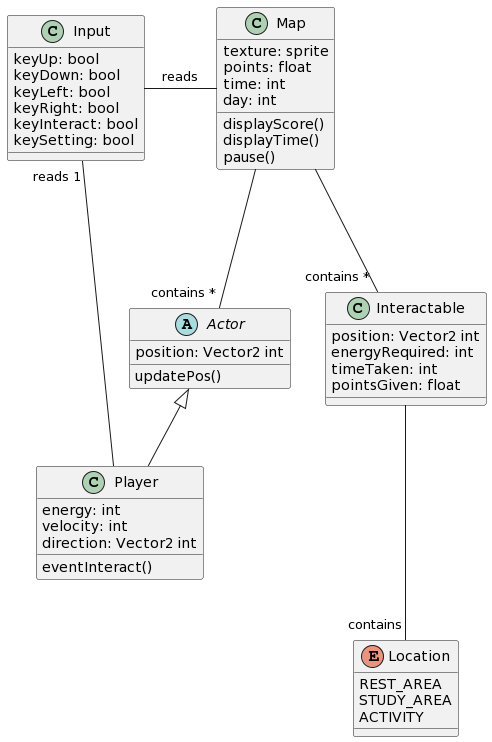

The diagram above was rendered by PlantUML. Its source (embedded in the PNG):
@startuml
class Player {
energy: int
velocity: int
direction: Vector2 int
eventInteract()
}

abstract class Actor {
position: Vector2 int
updatePos()
}

class Map {
texture: sprite
points: float
time: int
day: int
displayScore()
displayTime()
pause()
}

class Interactable
{
position: Vector2 int
energyRequired: int
timeTaken: int
pointsGiven: float
}

enum Location{
REST_AREA
STUDY_AREA
ACTIVITY
}


class Input{
keyUp: bool
keyDown: bool
keyLeft: bool
keyRight: bool
keyInteract: bool
keySetting: bool
}

Actor <|-- Player


Map ---"contains *" Actor
Map ---"contains *" Interactable
Map ---Left Input: reads
Interactable ---"contains" Location
Player ----left "reads 1" Input
@enduml